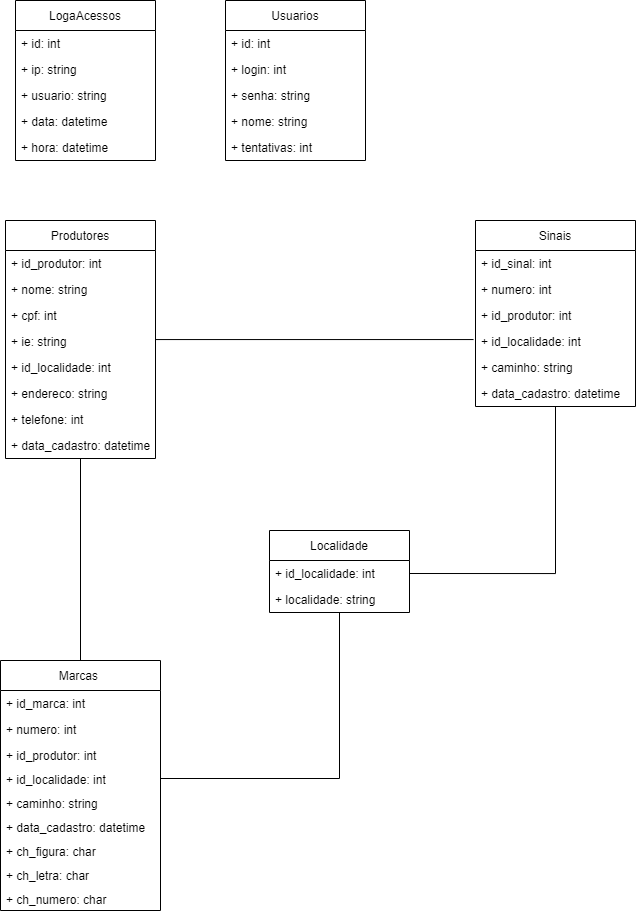

The diagram above was exported from draw.io. Its source (the exported page's mxGraphModel, read from the mxfile embedded in the PNG):
<mxGraphModel dx="1278" dy="948" grid="1" gridSize="10" guides="1" tooltips="1" connect="1" arrows="1" fold="1" page="1" pageScale="1" pageWidth="827" pageHeight="1169" math="0" shadow="0">
  <root>
    <mxCell id="0" />
    <mxCell id="1" parent="0" />
    <mxCell id="1HCGgXG_ZJPQ00-4fkMU-18" style="edgeStyle=orthogonalEdgeStyle;rounded=0;orthogonalLoop=1;jettySize=auto;html=1;entryX=1;entryY=0.5;entryDx=0;entryDy=0;endArrow=none;endFill=0;" edge="1" parent="1" source="mtEUVF73r2KRpAVkkBdg-1" target="mtEUVF73r2KRpAVkkBdg-20">
      <mxGeometry relative="1" as="geometry" />
    </mxCell>
    <mxCell id="mtEUVF73r2KRpAVkkBdg-1" value="Sinais" style="swimlane;fontStyle=0;childLayout=stackLayout;horizontal=1;startSize=30;fillColor=none;horizontalStack=0;resizeParent=1;resizeParentMax=0;resizeLast=0;collapsible=1;marginBottom=0;" parent="1" vertex="1">
      <mxGeometry x="550" y="550" width="160" height="186" as="geometry" />
    </mxCell>
    <mxCell id="mtEUVF73r2KRpAVkkBdg-2" value="+ id_sinal: int" style="text;strokeColor=none;fillColor=none;align=left;verticalAlign=top;spacingLeft=4;spacingRight=4;overflow=hidden;rotatable=0;points=[[0,0.5],[1,0.5]];portConstraint=eastwest;" parent="mtEUVF73r2KRpAVkkBdg-1" vertex="1">
      <mxGeometry y="30" width="160" height="26" as="geometry" />
    </mxCell>
    <mxCell id="mtEUVF73r2KRpAVkkBdg-3" value="+ numero: int" style="text;strokeColor=none;fillColor=none;align=left;verticalAlign=top;spacingLeft=4;spacingRight=4;overflow=hidden;rotatable=0;points=[[0,0.5],[1,0.5]];portConstraint=eastwest;" parent="mtEUVF73r2KRpAVkkBdg-1" vertex="1">
      <mxGeometry y="56" width="160" height="26" as="geometry" />
    </mxCell>
    <mxCell id="mtEUVF73r2KRpAVkkBdg-4" value="+ id_produtor: int" style="text;strokeColor=none;fillColor=none;align=left;verticalAlign=top;spacingLeft=4;spacingRight=4;overflow=hidden;rotatable=0;points=[[0,0.5],[1,0.5]];portConstraint=eastwest;" parent="mtEUVF73r2KRpAVkkBdg-1" vertex="1">
      <mxGeometry y="82" width="160" height="26" as="geometry" />
    </mxCell>
    <mxCell id="lKQZE_It0HCwTW8MPozl-27" value="+ id_localidade: int" style="text;strokeColor=none;fillColor=none;align=left;verticalAlign=top;spacingLeft=4;spacingRight=4;overflow=hidden;rotatable=0;points=[[0,0.5],[1,0.5]];portConstraint=eastwest;" parent="mtEUVF73r2KRpAVkkBdg-1" vertex="1">
      <mxGeometry y="108" width="160" height="26" as="geometry" />
    </mxCell>
    <mxCell id="lKQZE_It0HCwTW8MPozl-25" value="+ caminho: string" style="text;strokeColor=none;fillColor=none;align=left;verticalAlign=top;spacingLeft=4;spacingRight=4;overflow=hidden;rotatable=0;points=[[0,0.5],[1,0.5]];portConstraint=eastwest;" parent="mtEUVF73r2KRpAVkkBdg-1" vertex="1">
      <mxGeometry y="134" width="160" height="26" as="geometry" />
    </mxCell>
    <mxCell id="lKQZE_It0HCwTW8MPozl-26" value="+ data_cadastro: datetime" style="text;strokeColor=none;fillColor=none;align=left;verticalAlign=top;spacingLeft=4;spacingRight=4;overflow=hidden;rotatable=0;points=[[0,0.5],[1,0.5]];portConstraint=eastwest;" parent="mtEUVF73r2KRpAVkkBdg-1" vertex="1">
      <mxGeometry y="160" width="160" height="26" as="geometry" />
    </mxCell>
    <mxCell id="1HCGgXG_ZJPQ00-4fkMU-16" style="edgeStyle=orthogonalEdgeStyle;rounded=0;orthogonalLoop=1;jettySize=auto;html=1;endArrow=none;endFill=0;" edge="1" parent="1" source="mtEUVF73r2KRpAVkkBdg-9" target="1HCGgXG_ZJPQ00-4fkMU-1">
      <mxGeometry relative="1" as="geometry" />
    </mxCell>
    <mxCell id="1HCGgXG_ZJPQ00-4fkMU-20" style="edgeStyle=orthogonalEdgeStyle;rounded=0;orthogonalLoop=1;jettySize=auto;html=1;endArrow=none;endFill=0;" edge="1" parent="1" source="mtEUVF73r2KRpAVkkBdg-9">
      <mxGeometry relative="1" as="geometry">
        <mxPoint x="548" y="669" as="targetPoint" />
        <Array as="points">
          <mxPoint x="548" y="669" />
        </Array>
      </mxGeometry>
    </mxCell>
    <mxCell id="mtEUVF73r2KRpAVkkBdg-9" value="Produtores" style="swimlane;fontStyle=0;childLayout=stackLayout;horizontal=1;startSize=30;fillColor=none;horizontalStack=0;resizeParent=1;resizeParentMax=0;resizeLast=0;collapsible=1;marginBottom=0;" parent="1" vertex="1">
      <mxGeometry x="80" y="550" width="150" height="238" as="geometry" />
    </mxCell>
    <mxCell id="mtEUVF73r2KRpAVkkBdg-10" value="+ id_produtor: int" style="text;strokeColor=none;fillColor=none;align=left;verticalAlign=top;spacingLeft=4;spacingRight=4;overflow=hidden;rotatable=0;points=[[0,0.5],[1,0.5]];portConstraint=eastwest;" parent="mtEUVF73r2KRpAVkkBdg-9" vertex="1">
      <mxGeometry y="30" width="150" height="26" as="geometry" />
    </mxCell>
    <mxCell id="mtEUVF73r2KRpAVkkBdg-11" value="+ nome: string" style="text;strokeColor=none;fillColor=none;align=left;verticalAlign=top;spacingLeft=4;spacingRight=4;overflow=hidden;rotatable=0;points=[[0,0.5],[1,0.5]];portConstraint=eastwest;" parent="mtEUVF73r2KRpAVkkBdg-9" vertex="1">
      <mxGeometry y="56" width="150" height="26" as="geometry" />
    </mxCell>
    <mxCell id="mtEUVF73r2KRpAVkkBdg-12" value="+ cpf: int" style="text;strokeColor=none;fillColor=none;align=left;verticalAlign=top;spacingLeft=4;spacingRight=4;overflow=hidden;rotatable=0;points=[[0,0.5],[1,0.5]];portConstraint=eastwest;" parent="mtEUVF73r2KRpAVkkBdg-9" vertex="1">
      <mxGeometry y="82" width="150" height="26" as="geometry" />
    </mxCell>
    <mxCell id="lKQZE_It0HCwTW8MPozl-7" value="+ ie: string" style="text;strokeColor=none;fillColor=none;align=left;verticalAlign=top;spacingLeft=4;spacingRight=4;overflow=hidden;rotatable=0;points=[[0,0.5],[1,0.5]];portConstraint=eastwest;" parent="mtEUVF73r2KRpAVkkBdg-9" vertex="1">
      <mxGeometry y="108" width="150" height="26" as="geometry" />
    </mxCell>
    <mxCell id="lKQZE_It0HCwTW8MPozl-8" value="+ id_localidade: int" style="text;strokeColor=none;fillColor=none;align=left;verticalAlign=top;spacingLeft=4;spacingRight=4;overflow=hidden;rotatable=0;points=[[0,0.5],[1,0.5]];portConstraint=eastwest;" parent="mtEUVF73r2KRpAVkkBdg-9" vertex="1">
      <mxGeometry y="134" width="150" height="26" as="geometry" />
    </mxCell>
    <mxCell id="lKQZE_It0HCwTW8MPozl-9" value="+ endereco: string" style="text;strokeColor=none;fillColor=none;align=left;verticalAlign=top;spacingLeft=4;spacingRight=4;overflow=hidden;rotatable=0;points=[[0,0.5],[1,0.5]];portConstraint=eastwest;" parent="mtEUVF73r2KRpAVkkBdg-9" vertex="1">
      <mxGeometry y="160" width="150" height="26" as="geometry" />
    </mxCell>
    <mxCell id="lKQZE_It0HCwTW8MPozl-10" value="+ telefone: int" style="text;strokeColor=none;fillColor=none;align=left;verticalAlign=top;spacingLeft=4;spacingRight=4;overflow=hidden;rotatable=0;points=[[0,0.5],[1,0.5]];portConstraint=eastwest;" parent="mtEUVF73r2KRpAVkkBdg-9" vertex="1">
      <mxGeometry y="186" width="150" height="26" as="geometry" />
    </mxCell>
    <mxCell id="lKQZE_It0HCwTW8MPozl-11" value="+ data_cadastro: datetime" style="text;strokeColor=none;fillColor=none;align=left;verticalAlign=top;spacingLeft=4;spacingRight=4;overflow=hidden;rotatable=0;points=[[0,0.5],[1,0.5]];portConstraint=eastwest;" parent="mtEUVF73r2KRpAVkkBdg-9" vertex="1">
      <mxGeometry y="212" width="150" height="26" as="geometry" />
    </mxCell>
    <mxCell id="mtEUVF73r2KRpAVkkBdg-13" value="Usuarios" style="swimlane;fontStyle=0;childLayout=stackLayout;horizontal=1;startSize=30;fillColor=none;horizontalStack=0;resizeParent=1;resizeParentMax=0;resizeLast=0;collapsible=1;marginBottom=0;" parent="1" vertex="1">
      <mxGeometry x="300" y="330" width="140" height="160" as="geometry" />
    </mxCell>
    <mxCell id="mtEUVF73r2KRpAVkkBdg-14" value="+ id: int" style="text;strokeColor=none;fillColor=none;align=left;verticalAlign=top;spacingLeft=4;spacingRight=4;overflow=hidden;rotatable=0;points=[[0,0.5],[1,0.5]];portConstraint=eastwest;" parent="mtEUVF73r2KRpAVkkBdg-13" vertex="1">
      <mxGeometry y="30" width="140" height="26" as="geometry" />
    </mxCell>
    <mxCell id="mtEUVF73r2KRpAVkkBdg-15" value="+ login: int" style="text;strokeColor=none;fillColor=none;align=left;verticalAlign=top;spacingLeft=4;spacingRight=4;overflow=hidden;rotatable=0;points=[[0,0.5],[1,0.5]];portConstraint=eastwest;" parent="mtEUVF73r2KRpAVkkBdg-13" vertex="1">
      <mxGeometry y="56" width="140" height="26" as="geometry" />
    </mxCell>
    <mxCell id="mtEUVF73r2KRpAVkkBdg-16" value="+ senha: string" style="text;strokeColor=none;fillColor=none;align=left;verticalAlign=top;spacingLeft=4;spacingRight=4;overflow=hidden;rotatable=0;points=[[0,0.5],[1,0.5]];portConstraint=eastwest;" parent="mtEUVF73r2KRpAVkkBdg-13" vertex="1">
      <mxGeometry y="82" width="140" height="26" as="geometry" />
    </mxCell>
    <mxCell id="lKQZE_It0HCwTW8MPozl-34" value="+ nome: string" style="text;strokeColor=none;fillColor=none;align=left;verticalAlign=top;spacingLeft=4;spacingRight=4;overflow=hidden;rotatable=0;points=[[0,0.5],[1,0.5]];portConstraint=eastwest;" parent="mtEUVF73r2KRpAVkkBdg-13" vertex="1">
      <mxGeometry y="108" width="140" height="26" as="geometry" />
    </mxCell>
    <mxCell id="lKQZE_It0HCwTW8MPozl-35" value="+ tentativas: int" style="text;strokeColor=none;fillColor=none;align=left;verticalAlign=top;spacingLeft=4;spacingRight=4;overflow=hidden;rotatable=0;points=[[0,0.5],[1,0.5]];portConstraint=eastwest;" parent="mtEUVF73r2KRpAVkkBdg-13" vertex="1">
      <mxGeometry y="134" width="140" height="26" as="geometry" />
    </mxCell>
    <mxCell id="mtEUVF73r2KRpAVkkBdg-17" value="Localidade" style="swimlane;fontStyle=0;childLayout=stackLayout;horizontal=1;startSize=30;fillColor=none;horizontalStack=0;resizeParent=1;resizeParentMax=0;resizeLast=0;collapsible=1;marginBottom=0;" parent="1" vertex="1">
      <mxGeometry x="344" y="860" width="140" height="82" as="geometry" />
    </mxCell>
    <mxCell id="mtEUVF73r2KRpAVkkBdg-20" value="+ id_localidade: int" style="text;strokeColor=none;fillColor=none;align=left;verticalAlign=top;spacingLeft=4;spacingRight=4;overflow=hidden;rotatable=0;points=[[0,0.5],[1,0.5]];portConstraint=eastwest;" parent="mtEUVF73r2KRpAVkkBdg-17" vertex="1">
      <mxGeometry y="30" width="140" height="26" as="geometry" />
    </mxCell>
    <mxCell id="mtEUVF73r2KRpAVkkBdg-21" value="+ localidade: string" style="text;strokeColor=none;fillColor=none;align=left;verticalAlign=top;spacingLeft=4;spacingRight=4;overflow=hidden;rotatable=0;points=[[0,0.5],[1,0.5]];portConstraint=eastwest;" parent="mtEUVF73r2KRpAVkkBdg-17" vertex="1">
      <mxGeometry y="56" width="140" height="26" as="geometry" />
    </mxCell>
    <mxCell id="lKQZE_It0HCwTW8MPozl-36" value="LogaAcessos" style="swimlane;fontStyle=0;childLayout=stackLayout;horizontal=1;startSize=30;fillColor=none;horizontalStack=0;resizeParent=1;resizeParentMax=0;resizeLast=0;collapsible=1;marginBottom=0;" parent="1" vertex="1">
      <mxGeometry x="90" y="330" width="140" height="160" as="geometry" />
    </mxCell>
    <mxCell id="lKQZE_It0HCwTW8MPozl-37" value="+ id: int" style="text;strokeColor=none;fillColor=none;align=left;verticalAlign=top;spacingLeft=4;spacingRight=4;overflow=hidden;rotatable=0;points=[[0,0.5],[1,0.5]];portConstraint=eastwest;" parent="lKQZE_It0HCwTW8MPozl-36" vertex="1">
      <mxGeometry y="30" width="140" height="26" as="geometry" />
    </mxCell>
    <mxCell id="lKQZE_It0HCwTW8MPozl-38" value="+ ip: string" style="text;strokeColor=none;fillColor=none;align=left;verticalAlign=top;spacingLeft=4;spacingRight=4;overflow=hidden;rotatable=0;points=[[0,0.5],[1,0.5]];portConstraint=eastwest;" parent="lKQZE_It0HCwTW8MPozl-36" vertex="1">
      <mxGeometry y="56" width="140" height="26" as="geometry" />
    </mxCell>
    <mxCell id="lKQZE_It0HCwTW8MPozl-39" value="+ usuario: string" style="text;strokeColor=none;fillColor=none;align=left;verticalAlign=top;spacingLeft=4;spacingRight=4;overflow=hidden;rotatable=0;points=[[0,0.5],[1,0.5]];portConstraint=eastwest;" parent="lKQZE_It0HCwTW8MPozl-36" vertex="1">
      <mxGeometry y="82" width="140" height="26" as="geometry" />
    </mxCell>
    <mxCell id="lKQZE_It0HCwTW8MPozl-40" value="+ data: datetime" style="text;strokeColor=none;fillColor=none;align=left;verticalAlign=top;spacingLeft=4;spacingRight=4;overflow=hidden;rotatable=0;points=[[0,0.5],[1,0.5]];portConstraint=eastwest;" parent="lKQZE_It0HCwTW8MPozl-36" vertex="1">
      <mxGeometry y="108" width="140" height="26" as="geometry" />
    </mxCell>
    <mxCell id="lKQZE_It0HCwTW8MPozl-41" value="+ hora: datetime" style="text;strokeColor=none;fillColor=none;align=left;verticalAlign=top;spacingLeft=4;spacingRight=4;overflow=hidden;rotatable=0;points=[[0,0.5],[1,0.5]];portConstraint=eastwest;" parent="lKQZE_It0HCwTW8MPozl-36" vertex="1">
      <mxGeometry y="134" width="140" height="26" as="geometry" />
    </mxCell>
    <mxCell id="1HCGgXG_ZJPQ00-4fkMU-1" value="Marcas " style="swimlane;fontStyle=0;childLayout=stackLayout;horizontal=1;startSize=30;fillColor=none;horizontalStack=0;resizeParent=1;resizeParentMax=0;resizeLast=0;collapsible=1;marginBottom=0;" vertex="1" parent="1">
      <mxGeometry x="75" y="990" width="160" height="250" as="geometry">
        <mxRectangle x="610" y="600" width="80" height="30" as="alternateBounds" />
      </mxGeometry>
    </mxCell>
    <mxCell id="1HCGgXG_ZJPQ00-4fkMU-2" value="+ id_marca: int" style="text;strokeColor=none;fillColor=none;align=left;verticalAlign=top;spacingLeft=4;spacingRight=4;overflow=hidden;rotatable=0;points=[[0,0.5],[1,0.5]];portConstraint=eastwest;" vertex="1" parent="1HCGgXG_ZJPQ00-4fkMU-1">
      <mxGeometry y="30" width="160" height="26" as="geometry" />
    </mxCell>
    <mxCell id="1HCGgXG_ZJPQ00-4fkMU-3" value="+ numero: int" style="text;strokeColor=none;fillColor=none;align=left;verticalAlign=top;spacingLeft=4;spacingRight=4;overflow=hidden;rotatable=0;points=[[0,0.5],[1,0.5]];portConstraint=eastwest;" vertex="1" parent="1HCGgXG_ZJPQ00-4fkMU-1">
      <mxGeometry y="56" width="160" height="26" as="geometry" />
    </mxCell>
    <mxCell id="1HCGgXG_ZJPQ00-4fkMU-4" value="+ id_produtor: int&#10;" style="text;strokeColor=none;fillColor=none;align=left;verticalAlign=top;spacingLeft=4;spacingRight=4;overflow=hidden;rotatable=0;points=[[0,0.5],[1,0.5]];portConstraint=eastwest;" vertex="1" parent="1HCGgXG_ZJPQ00-4fkMU-1">
      <mxGeometry y="82" width="160" height="24" as="geometry" />
    </mxCell>
    <mxCell id="1HCGgXG_ZJPQ00-4fkMU-5" value="+ id_localidade: int&#10;" style="text;strokeColor=none;fillColor=none;align=left;verticalAlign=top;spacingLeft=4;spacingRight=4;overflow=hidden;rotatable=0;points=[[0,0.5],[1,0.5]];portConstraint=eastwest;" vertex="1" parent="1HCGgXG_ZJPQ00-4fkMU-1">
      <mxGeometry y="106" width="160" height="24" as="geometry" />
    </mxCell>
    <mxCell id="1HCGgXG_ZJPQ00-4fkMU-6" value="+ caminho: string&#10;" style="text;strokeColor=none;fillColor=none;align=left;verticalAlign=top;spacingLeft=4;spacingRight=4;overflow=hidden;rotatable=0;points=[[0,0.5],[1,0.5]];portConstraint=eastwest;" vertex="1" parent="1HCGgXG_ZJPQ00-4fkMU-1">
      <mxGeometry y="130" width="160" height="24" as="geometry" />
    </mxCell>
    <mxCell id="1HCGgXG_ZJPQ00-4fkMU-7" value="+ data_cadastro: datetime&#10;" style="text;strokeColor=none;fillColor=none;align=left;verticalAlign=top;spacingLeft=4;spacingRight=4;overflow=hidden;rotatable=0;points=[[0,0.5],[1,0.5]];portConstraint=eastwest;" vertex="1" parent="1HCGgXG_ZJPQ00-4fkMU-1">
      <mxGeometry y="154" width="160" height="24" as="geometry" />
    </mxCell>
    <mxCell id="1HCGgXG_ZJPQ00-4fkMU-8" value="+ ch_figura: char&#10;" style="text;strokeColor=none;fillColor=none;align=left;verticalAlign=top;spacingLeft=4;spacingRight=4;overflow=hidden;rotatable=0;points=[[0,0.5],[1,0.5]];portConstraint=eastwest;" vertex="1" parent="1HCGgXG_ZJPQ00-4fkMU-1">
      <mxGeometry y="178" width="160" height="24" as="geometry" />
    </mxCell>
    <mxCell id="1HCGgXG_ZJPQ00-4fkMU-9" value="+ ch_letra: char&#10;" style="text;strokeColor=none;fillColor=none;align=left;verticalAlign=top;spacingLeft=4;spacingRight=4;overflow=hidden;rotatable=0;points=[[0,0.5],[1,0.5]];portConstraint=eastwest;" vertex="1" parent="1HCGgXG_ZJPQ00-4fkMU-1">
      <mxGeometry y="202" width="160" height="24" as="geometry" />
    </mxCell>
    <mxCell id="1HCGgXG_ZJPQ00-4fkMU-10" value="+ ch_numero: char&#10;" style="text;strokeColor=none;fillColor=none;align=left;verticalAlign=top;spacingLeft=4;spacingRight=4;overflow=hidden;rotatable=0;points=[[0,0.5],[1,0.5]];portConstraint=eastwest;" vertex="1" parent="1HCGgXG_ZJPQ00-4fkMU-1">
      <mxGeometry y="226" width="160" height="24" as="geometry" />
    </mxCell>
    <mxCell id="1HCGgXG_ZJPQ00-4fkMU-17" style="edgeStyle=orthogonalEdgeStyle;rounded=0;orthogonalLoop=1;jettySize=auto;html=1;endArrow=none;endFill=0;" edge="1" parent="1" source="1HCGgXG_ZJPQ00-4fkMU-5" target="mtEUVF73r2KRpAVkkBdg-21">
      <mxGeometry relative="1" as="geometry">
        <Array as="points">
          <mxPoint x="414" y="1108" />
        </Array>
      </mxGeometry>
    </mxCell>
  </root>
</mxGraphModel>